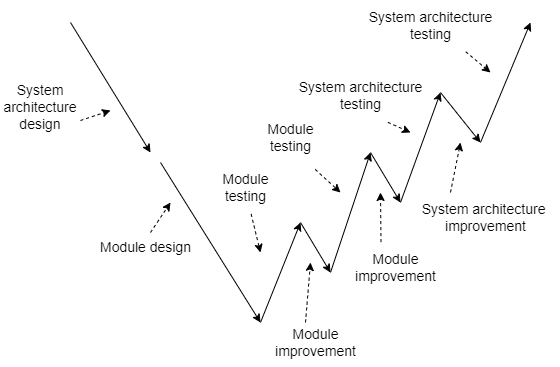

The diagram above was exported from draw.io. Its source (the exported page's mxGraphModel, read from the mxfile embedded in the PNG):
<mxGraphModel dx="934" dy="485" grid="1" gridSize="10" guides="1" tooltips="1" connect="1" arrows="1" fold="1" page="1" pageScale="1" pageWidth="827" pageHeight="1169" math="0" shadow="0">
  <root>
    <mxCell id="0" />
    <mxCell id="1" parent="0" />
    <mxCell id="ZPvYG741WksttHGspZug-2" value="" style="endArrow=classic;html=1;rounded=0;" edge="1" parent="1">
      <mxGeometry width="50" height="50" relative="1" as="geometry">
        <mxPoint x="390" y="310" as="sourcePoint" />
        <mxPoint x="430" y="190" as="targetPoint" />
      </mxGeometry>
    </mxCell>
    <mxCell id="ZPvYG741WksttHGspZug-3" value="" style="endArrow=classic;html=1;rounded=0;" edge="1" parent="1">
      <mxGeometry width="50" height="50" relative="1" as="geometry">
        <mxPoint x="360" y="260" as="sourcePoint" />
        <mxPoint x="390" y="310" as="targetPoint" />
      </mxGeometry>
    </mxCell>
    <mxCell id="ZPvYG741WksttHGspZug-4" value="" style="endArrow=classic;html=1;rounded=0;" edge="1" parent="1">
      <mxGeometry width="50" height="50" relative="1" as="geometry">
        <mxPoint x="320" y="360" as="sourcePoint" />
        <mxPoint x="360" y="260" as="targetPoint" />
        <Array as="points" />
      </mxGeometry>
    </mxCell>
    <mxCell id="ZPvYG741WksttHGspZug-5" value="" style="endArrow=classic;html=1;rounded=0;" edge="1" parent="1">
      <mxGeometry width="50" height="50" relative="1" as="geometry">
        <mxPoint x="500" y="130" as="sourcePoint" />
        <mxPoint x="540" y="180" as="targetPoint" />
      </mxGeometry>
    </mxCell>
    <mxCell id="ZPvYG741WksttHGspZug-6" value="" style="endArrow=classic;html=1;rounded=0;" edge="1" parent="1">
      <mxGeometry width="50" height="50" relative="1" as="geometry">
        <mxPoint x="540" y="180" as="sourcePoint" />
        <mxPoint x="590" y="60" as="targetPoint" />
      </mxGeometry>
    </mxCell>
    <mxCell id="ZPvYG741WksttHGspZug-7" value="" style="endArrow=classic;html=1;rounded=0;" edge="1" parent="1">
      <mxGeometry width="50" height="50" relative="1" as="geometry">
        <mxPoint x="460" y="240" as="sourcePoint" />
        <mxPoint x="500" y="130" as="targetPoint" />
      </mxGeometry>
    </mxCell>
    <mxCell id="ZPvYG741WksttHGspZug-8" value="" style="endArrow=classic;html=1;rounded=0;" edge="1" parent="1">
      <mxGeometry width="50" height="50" relative="1" as="geometry">
        <mxPoint x="430" y="190" as="sourcePoint" />
        <mxPoint x="460" y="240" as="targetPoint" />
      </mxGeometry>
    </mxCell>
    <mxCell id="ZPvYG741WksttHGspZug-9" value="&lt;font style=&quot;font-size: 14px;&quot;&gt;System architecture design&lt;/font&gt;" style="text;html=1;align=center;verticalAlign=middle;whiteSpace=wrap;rounded=0;strokeColor=none;" vertex="1" parent="1">
      <mxGeometry x="60" y="120" width="80" height="50" as="geometry" />
    </mxCell>
    <mxCell id="ZPvYG741WksttHGspZug-10" value="" style="endArrow=classic;html=1;rounded=0;" edge="1" parent="1">
      <mxGeometry width="50" height="50" relative="1" as="geometry">
        <mxPoint x="220" y="200" as="sourcePoint" />
        <mxPoint x="320" y="360" as="targetPoint" />
      </mxGeometry>
    </mxCell>
    <mxCell id="ZPvYG741WksttHGspZug-11" value="" style="endArrow=classic;html=1;rounded=0;" edge="1" parent="1">
      <mxGeometry width="50" height="50" relative="1" as="geometry">
        <mxPoint x="130" y="60" as="sourcePoint" />
        <mxPoint x="210" y="190" as="targetPoint" />
      </mxGeometry>
    </mxCell>
    <mxCell id="ZPvYG741WksttHGspZug-13" value="&lt;font style=&quot;font-size: 14px;&quot;&gt;Module design&lt;/font&gt;" style="text;html=1;align=center;verticalAlign=middle;resizable=0;points=[];autosize=1;strokeColor=none;fillColor=none;" vertex="1" parent="1">
      <mxGeometry x="150" y="270" width="110" height="30" as="geometry" />
    </mxCell>
    <mxCell id="ZPvYG741WksttHGspZug-14" value="&lt;font style=&quot;font-size: 14px;&quot;&gt;Module &lt;br&gt;testing&lt;/font&gt;" style="text;html=1;align=center;verticalAlign=middle;resizable=0;points=[];autosize=1;strokeColor=none;fillColor=none;" vertex="1" parent="1">
      <mxGeometry x="270" y="200" width="70" height="50" as="geometry" />
    </mxCell>
    <mxCell id="ZPvYG741WksttHGspZug-15" value="&lt;font style=&quot;font-size: 14px;&quot;&gt;Module &lt;br&gt;improvement&lt;/font&gt;" style="text;html=1;align=center;verticalAlign=middle;resizable=0;points=[];autosize=1;strokeColor=none;fillColor=none;" vertex="1" parent="1">
      <mxGeometry x="325" y="355" width="100" height="50" as="geometry" />
    </mxCell>
    <mxCell id="ZPvYG741WksttHGspZug-16" value="&lt;font style=&quot;font-size: 14px;&quot;&gt;Module &lt;br&gt;testing&lt;/font&gt;" style="text;html=1;align=center;verticalAlign=middle;resizable=0;points=[];autosize=1;strokeColor=none;fillColor=none;" vertex="1" parent="1">
      <mxGeometry x="315" y="150" width="70" height="50" as="geometry" />
    </mxCell>
    <mxCell id="ZPvYG741WksttHGspZug-17" value="&lt;font style=&quot;font-size: 14px;&quot;&gt;Module &lt;br&gt;improvement&lt;/font&gt;" style="text;html=1;align=center;verticalAlign=middle;resizable=0;points=[];autosize=1;strokeColor=none;fillColor=none;" vertex="1" parent="1">
      <mxGeometry x="405" y="280" width="100" height="50" as="geometry" />
    </mxCell>
    <mxCell id="ZPvYG741WksttHGspZug-19" value="&lt;font style=&quot;font-size: 14px;&quot;&gt;System architecture &lt;br&gt;testing&lt;/font&gt;" style="text;html=1;align=center;verticalAlign=middle;resizable=0;points=[];autosize=1;strokeColor=none;fillColor=none;" vertex="1" parent="1">
      <mxGeometry x="345" y="108" width="150" height="50" as="geometry" />
    </mxCell>
    <mxCell id="ZPvYG741WksttHGspZug-20" value="&lt;font style=&quot;font-size: 14px;&quot;&gt;System architecture&amp;nbsp;&lt;br&gt;improvement&lt;/font&gt;" style="text;html=1;align=center;verticalAlign=middle;resizable=0;points=[];autosize=1;strokeColor=none;fillColor=none;" vertex="1" parent="1">
      <mxGeometry x="470" y="230" width="150" height="50" as="geometry" />
    </mxCell>
    <mxCell id="ZPvYG741WksttHGspZug-21" value="&lt;font style=&quot;font-size: 14px;&quot;&gt;System architecture&lt;br&gt;testing&lt;/font&gt;" style="text;html=1;align=center;verticalAlign=middle;resizable=0;points=[];autosize=1;strokeColor=none;fillColor=none;" vertex="1" parent="1">
      <mxGeometry x="415" y="38" width="150" height="50" as="geometry" />
    </mxCell>
    <mxCell id="ZPvYG741WksttHGspZug-23" value="" style="endArrow=classic;html=1;rounded=0;dashed=1;" edge="1" parent="1">
      <mxGeometry width="50" height="50" relative="1" as="geometry">
        <mxPoint x="510" y="230" as="sourcePoint" />
        <mxPoint x="520" y="180" as="targetPoint" />
      </mxGeometry>
    </mxCell>
    <mxCell id="ZPvYG741WksttHGspZug-24" value="" style="endArrow=classic;html=1;rounded=0;exitX=0.355;exitY=-0.008;exitDx=0;exitDy=0;exitPerimeter=0;dashed=1;" edge="1" parent="1" source="ZPvYG741WksttHGspZug-17">
      <mxGeometry width="50" height="50" relative="1" as="geometry">
        <mxPoint x="465" y="310" as="sourcePoint" />
        <mxPoint x="440" y="230" as="targetPoint" />
      </mxGeometry>
    </mxCell>
    <mxCell id="ZPvYG741WksttHGspZug-25" value="" style="endArrow=classic;html=1;rounded=0;dashed=1;" edge="1" parent="1">
      <mxGeometry width="50" height="50" relative="1" as="geometry">
        <mxPoint x="365" y="360" as="sourcePoint" />
        <mxPoint x="370" y="300" as="targetPoint" />
      </mxGeometry>
    </mxCell>
    <mxCell id="ZPvYG741WksttHGspZug-26" value="" style="endArrow=classic;html=1;rounded=0;exitX=0.735;exitY=1.025;exitDx=0;exitDy=0;exitPerimeter=0;dashed=1;" edge="1" parent="1" source="ZPvYG741WksttHGspZug-21">
      <mxGeometry width="50" height="50" relative="1" as="geometry">
        <mxPoint x="515" y="100" as="sourcePoint" />
        <mxPoint x="550" y="110" as="targetPoint" />
      </mxGeometry>
    </mxCell>
    <mxCell id="ZPvYG741WksttHGspZug-27" value="" style="endArrow=classic;html=1;rounded=0;exitX=0.683;exitY=1.036;exitDx=0;exitDy=0;exitPerimeter=0;dashed=1;" edge="1" parent="1" source="ZPvYG741WksttHGspZug-19">
      <mxGeometry width="50" height="50" relative="1" as="geometry">
        <mxPoint x="420" y="160" as="sourcePoint" />
        <mxPoint x="470" y="170" as="targetPoint" />
      </mxGeometry>
    </mxCell>
    <mxCell id="ZPvYG741WksttHGspZug-28" value="" style="endArrow=classic;html=1;rounded=0;exitX=0.853;exitY=1.139;exitDx=0;exitDy=0;exitPerimeter=0;dashed=1;" edge="1" parent="1" source="ZPvYG741WksttHGspZug-16">
      <mxGeometry width="50" height="50" relative="1" as="geometry">
        <mxPoint x="350" y="218" as="sourcePoint" />
        <mxPoint x="400" y="230" as="targetPoint" />
      </mxGeometry>
    </mxCell>
    <mxCell id="ZPvYG741WksttHGspZug-29" value="" style="endArrow=classic;html=1;rounded=0;exitX=0.58;exitY=1.028;exitDx=0;exitDy=0;exitPerimeter=0;dashed=1;" edge="1" parent="1" source="ZPvYG741WksttHGspZug-14">
      <mxGeometry width="50" height="50" relative="1" as="geometry">
        <mxPoint x="300" y="260" as="sourcePoint" />
        <mxPoint x="320" y="290" as="targetPoint" />
      </mxGeometry>
    </mxCell>
    <mxCell id="ZPvYG741WksttHGspZug-30" value="" style="endArrow=classic;html=1;rounded=0;dashed=1;" edge="1" parent="1">
      <mxGeometry width="50" height="50" relative="1" as="geometry">
        <mxPoint x="210" y="270" as="sourcePoint" />
        <mxPoint x="230" y="240" as="targetPoint" />
      </mxGeometry>
    </mxCell>
    <mxCell id="ZPvYG741WksttHGspZug-31" value="" style="endArrow=classic;html=1;rounded=0;dashed=1;" edge="1" parent="1">
      <mxGeometry width="50" height="50" relative="1" as="geometry">
        <mxPoint x="140" y="158" as="sourcePoint" />
        <mxPoint x="170" y="148" as="targetPoint" />
      </mxGeometry>
    </mxCell>
  </root>
</mxGraphModel>